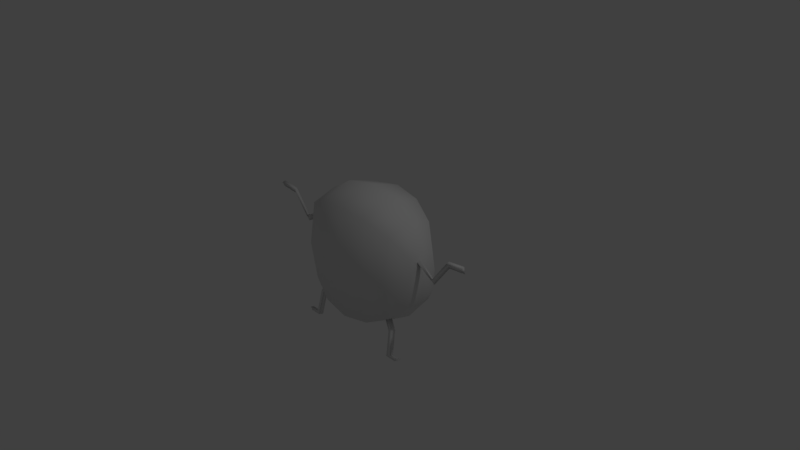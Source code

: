 # Source: aorimanju.blend  (saved by Blender 2.79.0; exported with 4.5.12 LTS)
import bpy
from mathutils import Matrix  # noqa: F401  (used for matrix-valued properties, if any)

bpy.ops.wm.read_factory_settings(use_empty=True)
scene = bpy.context.scene
scene.name = 'Scene'

# ---- collections
col_collection_1 = bpy.data.collections.new('Collection 1'); scene.collection.children.link(col_collection_1)

# ---- world
world_world = bpy.data.worlds.new('World'); scene.world = world_world
world_world.color = (0.05088, 0.05088, 0.05088)
world_world.use_sun_shadow = False
world_world.sun_shadow_jitter_overblur = 0.0
world_world.cycles.sampling_method = 'MANUAL'

# ---- cameras
cam_camera = bpy.data.cameras.new('Camera')
cam_camera.clip_end = 100.0
cam_camera.lens = 35.0
cam_camera.sensor_width = 32.0
cam_camera.sensor_height = 18.0
cam_camera.ortho_scale = 7.314
cam_camera.dof.focus_distance = 0.0
cam_camera.dof.aperture_fstop = 128.0

# ---- lights
light_lamp = bpy.data.lights.new('Lamp', 'POINT')
light_lamp.transmission_factor = 0.0
light_lamp.cutoff_distance = 30.0
light_lamp.energy = 100.0
light_lamp.shadow_buffer_clip_start = 1.001
light_lamp.shadow_soft_size = 0.1
light_lamp.shadow_maximum_resolution = 0.006
light_lamp.use_absolute_resolution = True

# ---- meshes
me_sphere = bpy.data.meshes.new('Sphere')
me_sphere.from_pydata([(1.006, 1.844e-07, 0.06062), (0.9598, 0.1801, -0.237), (0.743, 0.3328, -0.4894), (0.4186, 0.4349, -0.658), (0.03593, 0.4707, -0.7172), (-0.3468, 0.4349, -0.658), (-0.6712, 0.3328, -0.4894), (-0.888, 0.1801, -0.237), (0.9598, 2.822e-07, -0.2966), (0.743, 2.971e-07, -0.5994), (0.4186, 2.775e-07, -0.8018), (-0.3468, 1.751e-07, -0.8018), (-0.6712, 1.071e-07, -0.5994), (-0.888, 3.353e-08, -0.2966), (-0.9341, -1.77e-08, 0.06062), (0.9598, -0.1801, -0.237), (0.743, -0.3328, -0.4894), (0.4186, -0.4349, -0.658), (-0.3468, -0.4349, -0.658), (-0.6712, -0.3328, -0.4894), (-0.888, -0.1801, -0.237), (0.9598, -0.1801, 0.3583), (0.743, -0.3328, 0.6106), (0.4186, -0.4349, 0.7792), (0.03593, -0.4707, 0.8384), (-0.3468, -0.4349, 0.7792), (-0.6712, -0.3328, 0.6106), (-0.888, -0.1801, 0.3583), (0.9598, 2.021e-07, 0.4178), (0.743, 1.35e-07, 0.7207), (0.4186, 3.725e-08, 0.923), (0.03593, 7.451e-09, 0.9941), (-0.3468, -6.519e-08, 0.923), (-0.6712, -5.495e-08, 0.7207), (-0.888, -4.657e-08, 0.4178), (0.9598, 0.1801, 0.3583), (0.743, 0.3328, 0.6106), (0.4186, 0.4349, 0.7792), (0.03593, 0.4707, 0.8384), (-0.3468, 0.4349, 0.7792), (-0.6712, 0.3328, 0.6106), (-0.888, 0.1801, 0.3583), (-0.888, 0.2252, 0.06062), (-0.6712, 0.416, 0.06062), (-0.3468, 0.5436, 0.06062), (0.4186, 0.5436, 0.06062), (0.743, 0.4161, 0.06062), (0.9598, 0.2252, 0.06062), (0.03593, 0.5884, 0.06062), (-0.3468, -0.5436, 0.06062), (0.03593, -0.5884, 0.06062), (0.4186, -0.5436, 0.06062), (0.743, -0.416, 0.06062), (0.9598, -0.2252, 0.06062), (-0.888, -0.2252, 0.06062), (-0.6712, -0.416, 0.06062), (0.03593, 2.198e-07, -0.8728), (0.03593, -0.4707, -0.7172), (-0.8995, -0.09007, 0.2988), (-0.8995, -0.04503, 0.3136), (-0.911, -0.04503, 0.2243), (0.9713, -0.09007, 0.2988), (0.9713, -0.04503, 0.3136), (0.9829, -0.04503, 0.2243), (-0.4846, -0.1631, -0.6618), (-0.5333, -0.1631, -0.6315), (-0.4846, -0.2284, -0.6403), (-0.5333, -0.2131, -0.615), (0.6052, -0.1631, -0.6315), (0.5565, -0.1631, -0.6618), (0.6052, -0.2131, -0.615), (0.5565, -0.2284, -0.6403), (1.467, -0.1112, 0.4851), (1.467, -0.06618, 0.5), (1.478, -0.06618, 0.4107), (-1.395, -0.1112, 0.4851), (-1.395, -0.06618, 0.5), (-1.406, -0.06618, 0.4107), (-0.6394, -0.2982, -1.07), (-0.6881, -0.2982, -1.04), (-0.6394, -0.3634, -1.049), (-0.6881, -0.3481, -1.023), (0.7599, -0.2982, -1.04), (0.7113, -0.2982, -1.07), (0.7599, -0.3481, -1.023), (0.7113, -0.3634, -1.049), (-1.159, -0.05561, 0.08495), (-1.147, -0.05561, 0.1743), (-1.147, -0.1006, 0.1594), (1.219, -0.05561, 0.1743), (1.231, -0.05561, 0.08495), (1.219, -0.1006, 0.1594), (0.7325, -0.2307, -0.7168), (0.6839, -0.2307, -0.7472), (0.7325, -0.2806, -0.7003), (0.6839, -0.2959, -0.7256), (-0.6607, -0.2307, -0.7168), (-0.6607, -0.2806, -0.7003), (-0.612, -0.2307, -0.7472), (-0.612, -0.2959, -0.7256), (-1.643, -0.1218, 0.5171), (-1.643, -0.07676, 0.532), (-1.654, -0.07676, 0.4427), (1.714, -0.1218, 0.5171), (1.714, -0.07676, 0.532), (1.726, -0.07676, 0.4427), (0.9099, -0.2982, -1.04), (0.8613, -0.2982, -1.07), (0.9099, -0.3481, -1.023), (0.8613, -0.3634, -1.049), (-0.7894, -0.2982, -1.07), (-0.8381, -0.2982, -1.04), (-0.7894, -0.3634, -1.049), (-0.8381, -0.3481, -1.023)], [], [(35, 0, 47), (14, 41, 42), (43, 44, 5, 6), (48, 45, 3, 4), (42, 43, 6, 7), (44, 48, 4, 5), (45, 46, 2, 3), (1, 0, 8), (14, 7, 13), (6, 5, 11, 12), (4, 3, 10, 56), (2, 1, 8, 9), (7, 6, 12, 13), (5, 4, 56, 11), (3, 2, 9, 10), (19, 12, 65, 67), (9, 8, 15, 16), (13, 12, 19, 20), (11, 56, 57, 18), (10, 9, 68, 69), (8, 0, 15), (14, 13, 20), (0, 21, 53), (49, 25, 26, 55), (51, 23, 24, 50), (20, 54, 14), (46, 47, 1, 2), (55, 26, 27, 54), (50, 24, 25, 49), (52, 22, 23, 51), (34, 14, 60, 59), (26, 25, 32, 33), (24, 23, 30, 31), (22, 21, 28, 29), (27, 26, 33, 34), (25, 24, 31, 32), (23, 22, 29, 30), (0, 28, 62, 63), (31, 30, 37, 38), (29, 28, 35, 36), (34, 33, 40, 41), (32, 31, 38, 39), (30, 29, 36, 37), (28, 0, 35), (14, 34, 41), (33, 32, 39, 40), (53, 21, 22, 52), (36, 35, 47, 46), (37, 36, 46, 45), (39, 38, 48, 44), (41, 40, 43, 42), (38, 37, 45, 48), (40, 39, 44, 43), (15, 53, 52, 16), (16, 52, 51, 17), (57, 50, 49, 18), (19, 55, 54, 20), (17, 51, 50, 57), (18, 49, 55, 19), (42, 7, 14), (14, 54, 27), (47, 0, 1), (53, 15, 0), (56, 10, 17, 57), (87, 86, 77, 76), (14, 27, 58, 60), (27, 34, 59, 58), (90, 89, 73, 74), (21, 0, 63, 61), (28, 21, 61, 62), (97, 96, 79, 81), (12, 11, 64, 65), (18, 19, 67, 66), (11, 18, 66, 64), (93, 92, 82, 83), (16, 17, 71, 70), (17, 10, 69, 71), (9, 16, 70, 68), (74, 73, 104, 105), (91, 90, 74, 72), (89, 91, 72, 73), (76, 77, 102, 101), (86, 88, 75, 77), (88, 87, 76, 75), (81, 79, 111, 113), (96, 98, 78, 79), (98, 99, 80, 78), (99, 97, 81, 80), (82, 84, 108, 106), (92, 94, 84, 82), (94, 95, 85, 84), (95, 93, 83, 85), (58, 59, 87, 88), (60, 58, 88, 86), (59, 60, 86, 87), (62, 61, 91, 89), (61, 63, 90, 91), (63, 62, 89, 90), (71, 69, 93, 95), (70, 71, 95, 94), (68, 70, 94, 92), (69, 68, 92, 93), (66, 67, 97, 99), (64, 66, 99, 98), (65, 64, 98, 96), (67, 65, 96, 97), (102, 100, 101), (77, 75, 100, 102), (75, 76, 101, 100), (103, 105, 104), (72, 74, 105, 103), (73, 72, 103, 104), (107, 106, 108, 109), (84, 85, 109, 108), (85, 83, 107, 109), (83, 82, 106, 107), (111, 110, 112, 113), (79, 78, 110, 111), (78, 80, 112, 110), (80, 81, 113, 112)])
me_sphere.polygons.foreach_set('use_smooth', [True] * 120)
_uv = me_sphere.uv_layers.new(name='UVMap')
_uv.uv.foreach_set('vector', [0.7449, 0.1868, 0.7392, 0.1484, 0.7449, 0.1484, 0.9796, 0.1484, 0.9739, 0.1868, 0.9739, 0.1484, 0.947, 0.1484, 0.9068, 0.1484, 0.9068, 0.05589, 0.947, 0.07761, 0.8594, 0.1484, 0.8119, 0.1484, 0.8119, 0.05589, 0.8594, 0.04827, 0.9739, 0.1484, 0.947, 0.1484, 0.947, 0.07761, 0.9739, 0.1101, 0.9068, 0.1484, 0.8594, 0.1484, 0.8594, 0.04827, 0.9068, 0.05589, 0.8119, 0.1484, 0.7717, 0.1484, 0.7717, 0.07761, 0.8119, 0.05589, 0.7449, 0.1101, 0.7392, 0.1484, 0.7449, 0.1024, 0.9796, 0.1484, 0.9739, 0.1101, 0.9739, 0.1024, 0.947, 0.07761, 0.9068, 0.05589, 0.9068, 0.03737, 0.947, 0.06343, 0.8594, 0.04827, 0.8119, 0.05589, 0.8119, 0.03737, 0.8594, 0.02822, 0.7717, 0.07761, 0.7449, 0.1101, 0.7449, 0.1024, 0.7717, 0.06343, 0.9739, 0.1101, 0.947, 0.07761, 0.947, 0.06343, 0.9739, 0.1024, 0.9068, 0.05589, 0.8594, 0.04827, 0.8594, 0.02822, 0.9068, 0.03737, 0.8119, 0.05589, 0.7717, 0.07761, 0.7717, 0.06343, 0.8119, 0.03737, 0.3217, 0.3958, 0.3217, 0.3531, 0.3733, 0.3407, 0.3733, 0.3471, 0.8501, 0.3531, 0.9311, 0.4707, 0.9311, 0.4938, 0.8501, 0.3958, 0.2408, 0.4707, 0.3217, 0.3531, 0.3217, 0.3958, 0.2408, 0.4938, 0.443, 0.2745, 0.5859, 0.247, 0.5859, 0.3074, 0.443, 0.3304, 0.7289, 0.2745, 0.8501, 0.3531, 0.7986, 0.3407, 0.7804, 0.3289, 0.9311, 0.4707, 0.9484, 0.6094, 0.9311, 0.4938, 0.2235, 0.6094, 0.2408, 0.4707, 0.2408, 0.4938, 0.9484, 0.6094, 0.9311, 0.7249, 0.9311, 0.6094, 0.443, 0.6094, 0.443, 0.8884, 0.3217, 0.8229, 0.3217, 0.6094, 0.7289, 0.6094, 0.7289, 0.8884, 0.5859, 0.9114, 0.5859, 0.6094, 0.2408, 0.4938, 0.2408, 0.6094, 0.2235, 0.6094, 0.7717, 0.1484, 0.7449, 0.1484, 0.7449, 0.1101, 0.7717, 0.07761, 0.3217, 0.6094, 0.3217, 0.8229, 0.2408, 0.7249, 0.2408, 0.6094, 0.5859, 0.6094, 0.5859, 0.9114, 0.443, 0.8884, 0.443, 0.6094, 0.8501, 0.6094, 0.8501, 0.8229, 0.7289, 0.8884, 0.7289, 0.6094, 0.2408, 0.7481, 0.2235, 0.6094, 0.2321, 0.6729, 0.2364, 0.7076, 0.3217, 0.8229, 0.443, 0.8884, 0.443, 0.9442, 0.3217, 0.8656, 0.5859, 0.9114, 0.7289, 0.8884, 0.7289, 0.9442, 0.5859, 0.9718, 0.8501, 0.8229, 0.9311, 0.7249, 0.9311, 0.7481, 0.8501, 0.8656, 0.2408, 0.7249, 0.3217, 0.8229, 0.3217, 0.8656, 0.2408, 0.7481, 0.443, 0.8884, 0.5859, 0.9114, 0.5859, 0.9718, 0.443, 0.9442, 0.7289, 0.8884, 0.8501, 0.8229, 0.8501, 0.8656, 0.7289, 0.9442, 0.9484, 0.6094, 0.9311, 0.7481, 0.9354, 0.7076, 0.9397, 0.6729, 0.8594, 0.2687, 0.8119, 0.2595, 0.8119, 0.241, 0.8594, 0.2486, 0.7717, 0.2334, 0.7449, 0.1944, 0.7449, 0.1868, 0.7717, 0.2193, 0.9739, 0.1944, 0.947, 0.2334, 0.947, 0.2193, 0.9739, 0.1868, 0.9068, 0.2595, 0.8594, 0.2687, 0.8594, 0.2486, 0.9068, 0.241, 0.8119, 0.2595, 0.7717, 0.2334, 0.7717, 0.2193, 0.8119, 0.241, 0.7449, 0.1944, 0.7392, 0.1484, 0.7449, 0.1868, 0.9796, 0.1484, 0.9739, 0.1944, 0.9739, 0.1868, 0.947, 0.2334, 0.9068, 0.2595, 0.9068, 0.241, 0.947, 0.2193, 0.9311, 0.6094, 0.9311, 0.7249, 0.8501, 0.8229, 0.8501, 0.6094, 0.7717, 0.2193, 0.7449, 0.1868, 0.7449, 0.1484, 0.7717, 0.1484, 0.8119, 0.241, 0.7717, 0.2193, 0.7717, 0.1484, 0.8119, 0.1484, 0.9068, 0.241, 0.8594, 0.2486, 0.8594, 0.1484, 0.9068, 0.1484, 0.9739, 0.1868, 0.947, 0.2193, 0.947, 0.1484, 0.9739, 0.1484, 0.8594, 0.2486, 0.8119, 0.241, 0.8119, 0.1484, 0.8594, 0.1484, 0.947, 0.2193, 0.9068, 0.241, 0.9068, 0.1484, 0.947, 0.1484, 0.9311, 0.4938, 0.9311, 0.6094, 0.8501, 0.6094, 0.8501, 0.3958, 0.8501, 0.3958, 0.8501, 0.6094, 0.7289, 0.6094, 0.7289, 0.3304, 0.5859, 0.3074, 0.5859, 0.6094, 0.443, 0.6094, 0.443, 0.3304, 0.3217, 0.3958, 0.3217, 0.6094, 0.2408, 0.6094, 0.2408, 0.4938, 0.7289, 0.3304, 0.7289, 0.6094, 0.5859, 0.6094, 0.5859, 0.3074, 0.443, 0.3304, 0.443, 0.6094, 0.3217, 0.6094, 0.3217, 0.3958, 0.9739, 0.1484, 0.9739, 0.1101, 0.9796, 0.1484, 0.2235, 0.6094, 0.2408, 0.6094, 0.2408, 0.7249, 0.7449, 0.1484, 0.7392, 0.1484, 0.7449, 0.1101, 0.9311, 0.6094, 0.9311, 0.4938, 0.9484, 0.6094, 0.5859, 0.247, 0.7289, 0.2745, 0.7289, 0.3304, 0.5859, 0.3074, 0.08559, 0.2284, 0.08474, 0.2146, 0.06668, 0.2648, 0.06752, 0.2785, 0.2235, 0.6094, 0.2408, 0.7249, 0.2364, 0.7018, 0.2321, 0.6729, 0.2408, 0.7249, 0.2408, 0.7481, 0.2364, 0.7076, 0.2364, 0.7018, 0.259, 0.2146, 0.2582, 0.2284, 0.2762, 0.2785, 0.2771, 0.2648, 0.9311, 0.7249, 0.9484, 0.6094, 0.9397, 0.6729, 0.9354, 0.7018, 0.9311, 0.7481, 0.9311, 0.7249, 0.9354, 0.7018, 0.9354, 0.7076, 0.1211, 0.09382, 0.1211, 0.09128, 0.1191, 0.04156, 0.1191, 0.0441, 0.3217, 0.3531, 0.443, 0.2745, 0.3914, 0.3289, 0.3733, 0.3407, 0.443, 0.3304, 0.3217, 0.3958, 0.3733, 0.3471, 0.3914, 0.3373, 0.443, 0.2745, 0.443, 0.3304, 0.3914, 0.3373, 0.3914, 0.3289, 0.2191, 0.08661, 0.2227, 0.09128, 0.2247, 0.04156, 0.2211, 0.03689, 0.8501, 0.3958, 0.7289, 0.3304, 0.7804, 0.3373, 0.7986, 0.3471, 0.7289, 0.3304, 0.7289, 0.2745, 0.7804, 0.3289, 0.7804, 0.3373, 0.8501, 0.3531, 0.8501, 0.3958, 0.7986, 0.3471, 0.7986, 0.3407, 0.2771, 0.2648, 0.2762, 0.2785, 0.2943, 0.2834, 0.2951, 0.2697, 0.2582, 0.2261, 0.259, 0.2146, 0.2771, 0.2648, 0.2762, 0.2762, 0.2582, 0.2284, 0.2582, 0.2261, 0.2762, 0.2762, 0.2762, 0.2785, 0.06752, 0.2785, 0.06668, 0.2648, 0.04861, 0.2697, 0.04945, 0.2834, 0.08474, 0.2146, 0.08559, 0.2261, 0.06752, 0.2762, 0.06668, 0.2648, 0.08559, 0.2261, 0.08559, 0.2284, 0.06752, 0.2785, 0.06752, 0.2762, 0.1191, 0.0441, 0.1191, 0.04156, 0.1081, 0.04156, 0.1081, 0.0441, 0.1211, 0.09128, 0.1246, 0.08661, 0.1226, 0.03689, 0.1191, 0.04156, 0.1246, 0.08661, 0.1246, 0.08993, 0.1226, 0.04021, 0.1226, 0.03689, 0.1246, 0.08993, 0.1211, 0.09382, 0.1191, 0.0441, 0.1226, 0.04021, 0.2247, 0.04156, 0.2247, 0.0441, 0.2356, 0.0441, 0.2356, 0.04156, 0.2227, 0.09128, 0.2227, 0.09382, 0.2247, 0.0441, 0.2247, 0.04156, 0.2227, 0.09382, 0.2191, 0.08993, 0.2211, 0.04021, 0.2247, 0.0441, 0.2191, 0.08993, 0.2191, 0.08661, 0.2211, 0.03689, 0.2211, 0.04021, 0.1037, 0.2475, 0.1037, 0.2498, 0.08559, 0.2284, 0.08559, 0.2261, 0.1028, 0.2361, 0.1037, 0.2475, 0.08559, 0.2261, 0.08474, 0.2146, 0.1037, 0.2498, 0.1028, 0.2361, 0.08474, 0.2146, 0.08559, 0.2284, 0.2401, 0.2498, 0.2401, 0.2475, 0.2582, 0.2261, 0.2582, 0.2284, 0.2401, 0.2475, 0.2409, 0.2361, 0.259, 0.2146, 0.2582, 0.2261, 0.2409, 0.2361, 0.2401, 0.2498, 0.2582, 0.2284, 0.259, 0.2146, 0.2098, 0.1031, 0.2098, 0.09974, 0.2191, 0.08661, 0.2191, 0.08993, 0.2134, 0.1069, 0.2098, 0.1031, 0.2191, 0.08993, 0.2227, 0.09382, 0.2134, 0.1044, 0.2134, 0.1069, 0.2227, 0.09382, 0.2227, 0.09128, 0.2098, 0.09974, 0.2134, 0.1044, 0.2227, 0.09128, 0.2191, 0.08661, 0.1339, 0.1031, 0.1304, 0.1069, 0.1211, 0.09382, 0.1246, 0.08993, 0.1339, 0.09974, 0.1339, 0.1031, 0.1246, 0.08993, 0.1246, 0.08661, 0.1304, 0.1044, 0.1339, 0.09974, 0.1246, 0.08661, 0.1211, 0.09128, 0.2952, 0.2361, 0.2952, 0.2068, 0.1142, 0.05517, 0.1142, 0.0845, 0.04861, 0.2697, 0.04945, 0.2811, 0.04945, 0.2834, 0.06668, 0.2648, 0.06752, 0.2762, 0.04945, 0.2811, 0.04861, 0.2697, 0.06752, 0.2762, 0.06752, 0.2785, 0.04945, 0.2834, 0.04945, 0.2811, 0.2943, 0.2811, 0.2951, 0.2697, 0.2943, 0.2834, 0.2762, 0.2762, 0.2771, 0.2648, 0.2951, 0.2697, 0.2943, 0.2811, 0.2762, 0.2785, 0.2762, 0.2762, 0.2943, 0.2811, 0.2943, 0.2834, 0.2321, 0.03689, 0.2356, 0.04156, 0.2356, 0.0441, 0.2321, 0.04021, 0.2247, 0.0441, 0.2211, 0.04021, 0.2321, 0.04021, 0.2356, 0.0441, 0.2211, 0.04021, 0.2211, 0.03689, 0.2321, 0.03689, 0.2321, 0.04021, 0.2211, 0.03689, 0.2247, 0.04156, 0.2356, 0.04156, 0.2321, 0.03689, 0.1081, 0.04156, 0.1117, 0.03689, 0.1117, 0.04021, 0.1081, 0.0441, 0.1191, 0.04156, 0.1226, 0.03689, 0.1117, 0.03689, 0.1081, 0.04156, 0.1226, 0.03689, 0.1226, 0.04021, 0.1117, 0.04021, 0.1117, 0.03689, 0.1226, 0.04021, 0.1191, 0.0441, 0.1081, 0.0441, 0.1117, 0.04021])
me_sphere.use_remesh_preserve_volume = False
me_sphere.use_remesh_preserve_attributes = False
me_sphere.use_mirror_vertex_groups = False
me_sphere.update()

# ---- objects
ob_aorimanju = bpy.data.objects.new('aorimanju', me_sphere)
ob_lamp = bpy.data.objects.new('Lamp', light_lamp)
ob_camera = bpy.data.objects.new('Camera', cam_camera)

# ---- transforms, parenting, visibility, modifiers, constraints
ob_aorimanju.location = (0.0, 0.0, 0.0)
ob_aorimanju.lineart.crease_threshold = 0.0
ob_lamp.location = (4.076, 1.005, 5.904)
ob_lamp.rotation_euler = (0.6503, 0.05522, 1.866)
ob_lamp.lock_rotations_4d = False
ob_lamp.empty_display_type = 'ARROWS'
ob_lamp.color = (0.0, 0.0, 0.0, 0.0)
ob_lamp.lineart.crease_threshold = 0.0
ob_camera.location = (7.481, -6.508, 5.344)
ob_camera.rotation_euler = (1.109, 0.0, 0.8149)
ob_camera.lock_rotations_4d = False
ob_camera.empty_display_type = 'ARROWS'
ob_camera.color = (0.0, 0.0, 0.0, 0.0)
ob_camera.display_type = 'WIRE'
ob_camera.lineart.crease_threshold = 0.0

# ---- collection membership
col_collection_1.objects.link(ob_aorimanju)
col_collection_1.objects.link(ob_lamp)
col_collection_1.objects.link(ob_camera)

# ---- scene / render settings (as saved in the file)
scene.camera = ob_camera
scene.frame_start = 1; scene.frame_end = 250; scene.frame_set(1)
scene.render.engine = 'BLENDER_EEVEE_NEXT'
scene.render.resolution_percentage = 50
scene.render.dither_intensity = 0.0
scene.cycles.use_denoising = False
scene.cycles.samples = 128
scene.cycles.sampling_pattern = 'TABULATED_SOBOL'
scene.cycles.use_adaptive_sampling = False
scene.cycles.use_light_tree = False
scene.cycles.blur_glossy = 0.0
scene.cycles.sample_clamp_indirect = 0.0
scene.view_settings.view_transform = 'Standard'
bpy.context.view_layer.update()

